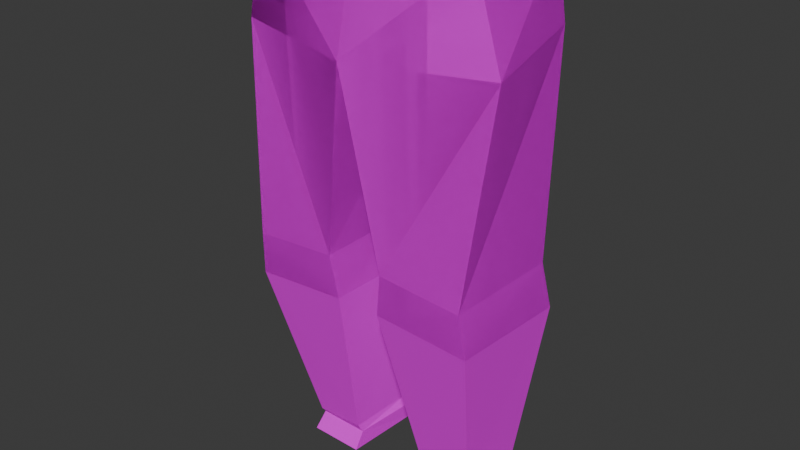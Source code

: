 # Source: male_trousers1.blend  (saved by Blender 5.0.118; exported with 4.5.12 LTS)
import bpy
from mathutils import Matrix  # noqa: F401  (used for matrix-valued properties, if any)

bpy.ops.wm.read_factory_settings(use_empty=True)
scene = bpy.context.scene
scene.name = 'Scene'

# ---- collections
col_collection = bpy.data.collections.new('Collection'); scene.collection.children.link(col_collection)

# ---- images (referenced by path relative to the original .blend; pixels are not part of the script)
import os
ASSET_DIR = os.environ.get("B2B_ASSET_DIR", "")  # directory of the original .blend (textures are referenced by path, not embedded)
HERE = os.path.dirname(os.path.abspath(__file__))  # packed textures are extracted next to this script under _unpacked/

def load_image(name, relpath, width, height, colorspace="sRGB"):
    """Load a texture the original file referenced (path relative to the .blend, or extracted next to this script)."""
    p = next((c for c in (os.path.join(HERE, relpath), os.path.join(ASSET_DIR, relpath)) if relpath and os.path.exists(c)), "")
    if p:
        img = bpy.data.images.load(p, check_existing=True)
        img.name = name
    else:  # same state as the original file: an image datablock whose file is absent (Cycles renders it pink)
        img = bpy.data.images.new(name, width, height)
        img.source = "FILE"
        img.filepath = "//" + (relpath or name)
    img.colorspace_settings.name = colorspace
    return img
img_playertexturebase_001 = load_image('PlayerTextureBase.001', '', 1024, 1024, 'sRGB')

# ---- materials (node trees are filled in below, after node groups)
mat_material_002 = bpy.data.materials.new('Material.002')

# ---- material node trees
mat_material_002.use_nodes = True; mat_material_002.node_tree.nodes.clear()
_N = mat_material_002.node_tree.nodes; _L = mat_material_002.node_tree.links
n0 = _N.new('ShaderNodeBsdfPrincipled'); n0.name = 'Principled BSDF'; n0.location = (-216, 193)
n1 = _N.new('ShaderNodeOutputMaterial'); n1.name = 'Material Output'; n1.location = (184, 193)
n2 = _N.new('ShaderNodeTexImage'); n2.name = 'Image Texture'; n2.location = (-518, 196)
n2.image = img_playertexturebase_001
_L.new(n0.outputs[0], n1.inputs[0])
_L.new(n2.outputs[0], n0.inputs[0])
n1.is_active_output = True

# ---- world
world_world = bpy.data.worlds.new('World'); scene.world = world_world
world_world.use_nodes = True; world_world.node_tree.nodes.clear()
_N = world_world.node_tree.nodes; _L = world_world.node_tree.links
n0 = _N.new('ShaderNodeOutputWorld'); n0.name = 'World Output'; n0.location = (200, 100)
n1 = _N.new('ShaderNodeBackground'); n1.name = 'Background'; n1.location = (-200, 100)
n1.inputs[0].default_value = (0.05088, 0.05088, 0.05088, 1.0)
_L.new(n1.outputs[0], n0.inputs[0])
n0.is_active_output = True
world_world.color = (0.05088, 0.05088, 0.05088)
world_world.sun_shadow_jitter_overblur = 0.0

# ---- meshes
me_cube_006 = bpy.data.meshes.new('Cube.006')
me_cube_006.from_pydata([(-0.3272, -0.5005, -0.1646), (-0.2248, -0.5357, -1.117), (-0.2738, -0.5546, -1.34), (-0.2444, -0.5006, 0.1852), (0.2476, -0.5006, 0.1852), (0.2182, -0.601, -0.2236), (0.3071, -0.5165, -1.123), (0.2859, -0.5375, -1.325), (0.2807, -2.672e-09, 0.1852), (0.3749, -3.452e-09, -0.2367), (0.3071, -0.1327, -1.095), (0.2913, -0.1021, -1.291), (-0.2776, 1.952e-09, 0.1852), (-0.2978, 2.12e-09, -0.2235), (-0.2248, -0.1071, -1.07), (-0.2738, -0.06717, -1.27), (-0.3272, 0.5005, -0.1646), (-0.2248, 0.5357, -1.117), (-0.2738, 0.5546, -1.34), (-0.2444, 0.5006, 0.1852), (0.2476, 0.5006, 0.1852), (0.2182, 0.601, -0.2236), (0.3071, 0.5165, -1.123), (0.2859, 0.5375, -1.325), (0.3071, 0.1327, -1.095), (0.2913, 0.1021, -1.291), (-0.2248, 0.1071, -1.07), (-0.2738, 0.06717, -1.27), (-0.3272, -0.5005, -0.1646), (-0.2248, -0.5357, -1.117), (-0.2738, -0.5546, -1.34), (-0.2397, 0.4858, -2.237), (-0.2444, -0.5006, 0.1852), (0.2476, -0.5006, 0.1852), (0.2182, -0.601, -0.2236), (0.3071, -0.5165, -1.123), (0.2859, -0.5375, -1.325), (-0.2397, 0.1637, -2.225), (0.2807, -2.672e-09, 0.1852), (0.3749, -3.452e-09, -0.2367), (0.3071, -0.1327, -1.095), (0.2913, -0.1021, -1.291), (0.1038, 0.1855, -2.238), (-0.2776, 1.952e-09, 0.1852), (-0.2978, 2.12e-09, -0.2235), (-0.2248, -0.1071, -1.07), (-0.2738, -0.06717, -1.27), (0.1021, 0.4688, -2.235), (-0.3272, 0.5005, -0.1646), (-0.2248, 0.5357, -1.117), (-0.2738, 0.5546, -1.34), (-0.2397, -0.4785, -2.228), (-0.2444, 0.5006, 0.1852), (0.2476, 0.5006, 0.1852), (0.2182, 0.601, -0.2236), (0.3071, 0.5165, -1.123), (0.2859, 0.5375, -1.325), (-0.2397, -0.1645, -2.216), (0.3071, 0.1327, -1.095), (0.2913, 0.1021, -1.291), (0.1038, -0.1974, -2.229), (-0.2248, 0.1071, -1.07), (-0.2738, 0.06717, -1.27), (0.1021, -0.4496, -2.226), (-0.2266, 0.4404, -2.126), (0.08956, 0.4283, -2.12), (0.09223, 0.1844, -2.11), (-0.2266, 0.1653, -2.096), (-0.2266, -0.4372, -2.111), (0.08956, -0.4198, -2.105), (0.09223, -0.1925, -2.096), (-0.2266, -0.1686, -2.082), (0.06551, -0.4226, -2.136), (0.06685, -0.187, -2.139), (-0.203, -0.1563, -2.129), (-0.203, -0.4496, -2.138), (0.06551, 0.4311, -2.144), (0.06685, 0.1791, -2.146), (-0.203, 0.1597, -2.136), (-0.203, 0.4461, -2.145)], [], [(0, 13, 12, 3), (1, 14, 13, 0), (68, 71, 15, 2), (2, 15, 14, 1), (70, 69, 7, 11), (11, 7, 6, 10), (10, 6, 5, 9), (9, 5, 4, 8), (69, 68, 2, 7), (7, 2, 1, 6), (6, 1, 0, 5), (5, 0, 3, 4), (10, 9, 13, 14), (11, 10, 14, 15), (70, 11, 15, 71), (16, 19, 12, 13), (17, 16, 13, 26), (18, 17, 26, 27), (25, 24, 22, 23), (24, 9, 21, 22), (9, 8, 20, 21), (23, 22, 17, 18), (22, 21, 16, 17), (21, 20, 19, 16), (24, 26, 13, 9), (25, 27, 26, 24), (28, 32, 43, 44), (29, 28, 44, 45), (78, 79, 31, 37), (30, 29, 45, 46), (79, 76, 47, 31), (41, 40, 35, 36), (40, 39, 34, 35), (39, 38, 33, 34), (75, 72, 63, 51), (36, 35, 29, 30), (35, 34, 28, 29), (34, 33, 32, 28), (40, 45, 44, 39), (41, 46, 45, 40), (72, 73, 60, 63), (48, 44, 43, 52), (49, 61, 44, 48), (64, 67, 62, 50), (50, 62, 61, 49), (66, 65, 56, 59), (59, 56, 55, 58), (58, 55, 54, 39), (39, 54, 53, 38), (65, 64, 50, 56), (56, 50, 49, 55), (55, 49, 48, 54), (54, 48, 52, 53), (58, 39, 44, 61), (59, 58, 61, 62), (66, 59, 62, 67), (77, 66, 67, 78), (76, 79, 64, 65), (77, 76, 65, 66), (79, 78, 67, 64), (73, 70, 71, 74), (72, 75, 68, 69), (73, 72, 69, 70), (75, 74, 71, 68), (73, 74, 57, 60), (74, 75, 51, 57), (76, 77, 42, 47), (77, 78, 37, 42), (32, 33, 38, 43), (52, 43, 38, 53)])
_uv = me_cube_006.uv_layers.new(name='UVMap')
_uv.uv.foreach_set('vector', [0.1345, 0.3267, 0.2037, 0.3222, 0.1926, 0.2635, 0.125, 0.2762, 0.1557, 0.4636, 0.2123, 0.446, 0.2037, 0.3222, 0.1345, 0.3267, 0.1849, 0.6049, 0.2353, 0.591, 0.2231, 0.4737, 0.1592, 0.4962, 0.1592, 0.4962, 0.2231, 0.4737, 0.2123, 0.446, 0.1557, 0.4636, 0.5313, 0.5531, 0.576, 0.5543, 0.5819, 0.4431, 0.522, 0.4381, 0.522, 0.4381, 0.5819, 0.4431, 0.579, 0.4135, 0.5262, 0.4094, 0.5262, 0.4094, 0.579, 0.4135, 0.5907, 0.2829, 0.508, 0.2839, 0.508, 0.2839, 0.5907, 0.2829, 0.5769, 0.2231, 0.508, 0.2229, 0.8518, 0.4638, 0.8997, 0.4633, 0.9013, 0.3519, 0.8327, 0.352, 0.8327, 0.352, 0.9013, 0.3519, 0.8942, 0.3195, 0.8291, 0.3225, 0.8291, 0.3225, 0.8942, 0.3195, 0.9021, 0.1801, 0.8357, 0.1911, 0.8357, 0.1911, 0.9021, 0.1801, 0.8902, 0.1295, 0.83, 0.1315, 0.7593, 0.6782, 0.7708, 0.5526, 0.6885, 0.5484, 0.6942, 0.6727, 0.7565, 0.7066, 0.7593, 0.6782, 0.6942, 0.6727, 0.6873, 0.7014, 0.7376, 0.8232, 0.7565, 0.7066, 0.6873, 0.7014, 0.6895, 0.8198, 0.2698, 0.301, 0.2603, 0.2505, 0.1926, 0.2635, 0.2037, 0.3222, 0.3004, 0.4361, 0.2698, 0.301, 0.2037, 0.3222, 0.2412, 0.4405, 0.3091, 0.4678, 0.3004, 0.4361, 0.2412, 0.4405, 0.2413, 0.4703, 0.494, 0.4381, 0.4898, 0.4094, 0.437, 0.4135, 0.4341, 0.4431, 0.4898, 0.4094, 0.508, 0.2839, 0.4253, 0.2829, 0.437, 0.4135, 0.508, 0.2839, 0.508, 0.2229, 0.4392, 0.2231, 0.4253, 0.2829, 0.7566, 0.3524, 0.7602, 0.3231, 0.6951, 0.3199, 0.688, 0.3521, 0.7602, 0.3231, 0.7535, 0.1912, 0.6873, 0.1809, 0.6951, 0.3199, 0.7535, 0.1912, 0.7593, 0.1322, 0.6991, 0.1302, 0.6873, 0.1809, 0.8361, 0.6773, 0.9012, 0.6721, 0.9069, 0.5484, 0.8246, 0.5526, 0.8389, 0.706, 0.908, 0.701, 0.9012, 0.6721, 0.8361, 0.6773, 0.1345, 0.3267, 0.125, 0.2762, 0.1926, 0.2635, 0.2037, 0.3222, 0.1557, 0.4636, 0.1345, 0.3267, 0.2037, 0.3222, 0.2123, 0.446, 0.2786, 0.5908, 0.3222, 0.5838, 0.3222, 0.5838, 0.2786, 0.5908, 0.1592, 0.4962, 0.1557, 0.4636, 0.2123, 0.446, 0.2231, 0.4737, 0.6928, 0.4694, 0.7303, 0.4705, 0.7303, 0.4705, 0.6928, 0.4694, 0.522, 0.4381, 0.5262, 0.4094, 0.579, 0.4135, 0.5819, 0.4431, 0.5262, 0.4094, 0.508, 0.2839, 0.5907, 0.2829, 0.579, 0.4135, 0.508, 0.2839, 0.508, 0.2229, 0.5769, 0.2231, 0.5907, 0.2829, 0.8967, 0.4676, 0.8592, 0.4685, 0.8592, 0.4685, 0.8967, 0.4676, 0.8327, 0.352, 0.8291, 0.3225, 0.8942, 0.3195, 0.9013, 0.3519, 0.8291, 0.3225, 0.8357, 0.1911, 0.9021, 0.1801, 0.8942, 0.3195, 0.8357, 0.1911, 0.83, 0.1315, 0.8902, 0.1295, 0.9021, 0.1801, 0.7593, 0.6782, 0.6942, 0.6727, 0.6885, 0.5484, 0.7708, 0.5526, 0.7565, 0.7066, 0.6873, 0.7014, 0.6942, 0.6727, 0.7593, 0.6782, 0.5716, 0.5605, 0.5356, 0.561, 0.5356, 0.561, 0.5716, 0.5605, 0.2698, 0.301, 0.2037, 0.3222, 0.1926, 0.2635, 0.2603, 0.2505, 0.3004, 0.4361, 0.2412, 0.4405, 0.2037, 0.3222, 0.2698, 0.301, 0.3255, 0.5802, 0.2735, 0.5858, 0.2413, 0.4703, 0.3091, 0.4678, 0.3091, 0.4678, 0.2413, 0.4703, 0.2412, 0.4405, 0.3004, 0.4361, 0.4834, 0.555, 0.4414, 0.5561, 0.4341, 0.4431, 0.494, 0.4381, 0.494, 0.4381, 0.4341, 0.4431, 0.437, 0.4135, 0.4898, 0.4094, 0.4898, 0.4094, 0.437, 0.4135, 0.4253, 0.2829, 0.508, 0.2839, 0.508, 0.2839, 0.4253, 0.2829, 0.4392, 0.2231, 0.508, 0.2229, 0.7377, 0.4669, 0.6898, 0.4661, 0.688, 0.3521, 0.7566, 0.3524, 0.7566, 0.3524, 0.688, 0.3521, 0.6951, 0.3199, 0.7602, 0.3231, 0.7602, 0.3231, 0.6951, 0.3199, 0.6873, 0.1809, 0.7535, 0.1912, 0.7535, 0.1912, 0.6873, 0.1809, 0.6991, 0.1302, 0.7593, 0.1322, 0.8361, 0.6773, 0.8246, 0.5526, 0.9069, 0.5484, 0.9012, 0.6721, 0.8389, 0.706, 0.8361, 0.6773, 0.9012, 0.6721, 0.908, 0.701, 0.8576, 0.8239, 0.8389, 0.706, 0.908, 0.701, 0.9057, 0.8207, 0.8653, 0.8292, 0.8576, 0.8239, 0.9057, 0.8207, 0.9028, 0.8267, 0.7303, 0.4705, 0.6928, 0.4694, 0.6898, 0.4661, 0.7377, 0.4669, 0.4797, 0.5619, 0.4451, 0.5614, 0.4414, 0.5561, 0.4834, 0.555, 0.3222, 0.5838, 0.2786, 0.5908, 0.2735, 0.5858, 0.3255, 0.5802, 0.7301, 0.8295, 0.7376, 0.8232, 0.6895, 0.8198, 0.6925, 0.8269, 0.8592, 0.4685, 0.8967, 0.4676, 0.8997, 0.4633, 0.8518, 0.4638, 0.5356, 0.561, 0.5716, 0.5605, 0.576, 0.5543, 0.5313, 0.5531, 0.1894, 0.608, 0.2326, 0.5985, 0.2353, 0.591, 0.1849, 0.6049, 0.7301, 0.8295, 0.6925, 0.8269, 0.6925, 0.8269, 0.7301, 0.8295, 0.2326, 0.5985, 0.1894, 0.608, 0.1894, 0.608, 0.2326, 0.5985, 0.4451, 0.5614, 0.4797, 0.5619, 0.4797, 0.5619, 0.4451, 0.5614, 0.8653, 0.8292, 0.9028, 0.8267, 0.9028, 0.8267, 0.8653, 0.8292, 0.8902, 0.1295, 0.83, 0.1315, 0.508, 0.2229, 0.1926, 0.2635, 0.6991, 0.1302, 0.1926, 0.2635, 0.508, 0.2229, 0.7593, 0.1322])
me_cube_006.materials.append(mat_material_002)
me_cube_006.use_mirror_vertex_groups = False
me_cube_006.use_paint_bone_selection = False
me_cube_006.use_paint_mask = True
me_cube_006.update()

# ---- objects
ob_legs_001 = bpy.data.objects.new('Legs.001', me_cube_006)

# ---- transforms, parenting, visibility, modifiers, constraints
ob_legs_001.location = (-4.12e-05, 0.0, 0.9409)
ob_legs_001.rotation_euler = (0.0, 0.0, -1.571)
ob_legs_001.scale = (0.3688, 0.3688, 0.3688)
ob_legs_001.lock_rotations_4d = False
ob_legs_001.empty_display_type = 'ARROWS'
ob_legs_001.lineart.crease_threshold = 0.0
_vg = ob_legs_001.vertex_groups.new(name='spine')
_vg = ob_legs_001.vertex_groups.new(name='spine.001')
_vg = ob_legs_001.vertex_groups.new(name='spine.002')
_vg = ob_legs_001.vertex_groups.new(name='spine.003')
_vg = ob_legs_001.vertex_groups.new(name='spine.004')
_vg = ob_legs_001.vertex_groups.new(name='spine.005')
_vg = ob_legs_001.vertex_groups.new(name='spine.006')
_vg = ob_legs_001.vertex_groups.new(name='shoulder.L')
_vg = ob_legs_001.vertex_groups.new(name='upper_arm.L')
_vg = ob_legs_001.vertex_groups.new(name='forearm.L')
_vg = ob_legs_001.vertex_groups.new(name='hand.L')
_vg = ob_legs_001.vertex_groups.new(name='shoulder.R')
_vg = ob_legs_001.vertex_groups.new(name='upper_arm.R')
_vg = ob_legs_001.vertex_groups.new(name='forearm.R')
_vg = ob_legs_001.vertex_groups.new(name='hand.R')
_vg = ob_legs_001.vertex_groups.new(name='breast.L')
_vg = ob_legs_001.vertex_groups.new(name='breast.R')
_vg = ob_legs_001.vertex_groups.new(name='pelvis.L')
_vg = ob_legs_001.vertex_groups.new(name='pelvis.R')
_vg = ob_legs_001.vertex_groups.new(name='thigh.L')
_vg = ob_legs_001.vertex_groups.new(name='shin.L')
_vg = ob_legs_001.vertex_groups.new(name='foot.L')
_vg = ob_legs_001.vertex_groups.new(name='toe.L')
_vg = ob_legs_001.vertex_groups.new(name='heel.02.L')
_vg = ob_legs_001.vertex_groups.new(name='thigh.R')
_vg = ob_legs_001.vertex_groups.new(name='shin.R')
_vg = ob_legs_001.vertex_groups.new(name='foot.R')
_vg = ob_legs_001.vertex_groups.new(name='toe.R')
_vg = ob_legs_001.vertex_groups.new(name='heel.02.R')
_vg = ob_legs_001.vertex_groups.new(name='DEF-spine')
_vg = ob_legs_001.vertex_groups.new(name='DEF-spine.001')
_vg = ob_legs_001.vertex_groups.new(name='DEF-spine.002')
_vg = ob_legs_001.vertex_groups.new(name='DEF-spine.003')
_vg = ob_legs_001.vertex_groups.new(name='DEF-spine.004')
_vg = ob_legs_001.vertex_groups.new(name='DEF-spine.005')
_vg = ob_legs_001.vertex_groups.new(name='DEF-spine.006')
_vg = ob_legs_001.vertex_groups.new(name='DEF-pelvis.L')
_vg = ob_legs_001.vertex_groups.new(name='DEF-pelvis.R')
_vg = ob_legs_001.vertex_groups.new(name='DEF-thigh.L')
_vg = ob_legs_001.vertex_groups.new(name='DEF-thigh.L.001')
_vg = ob_legs_001.vertex_groups.new(name='DEF-shin.L')
_vg = ob_legs_001.vertex_groups.new(name='DEF-shin.L.001')
_vg = ob_legs_001.vertex_groups.new(name='DEF-foot.L')
_vg = ob_legs_001.vertex_groups.new(name='DEF-toe.L')
_vg = ob_legs_001.vertex_groups.new(name='DEF-thigh.R')
_vg = ob_legs_001.vertex_groups.new(name='DEF-thigh.R.001')
_vg = ob_legs_001.vertex_groups.new(name='DEF-shin.R')
_vg = ob_legs_001.vertex_groups.new(name='DEF-shin.R.001')
_vg = ob_legs_001.vertex_groups.new(name='DEF-foot.R')
_vg = ob_legs_001.vertex_groups.new(name='DEF-toe.R')
_vg = ob_legs_001.vertex_groups.new(name='DEF-shoulder.L')
_vg = ob_legs_001.vertex_groups.new(name='DEF-upper_arm.L')
_vg = ob_legs_001.vertex_groups.new(name='DEF-upper_arm.L.001')
_vg = ob_legs_001.vertex_groups.new(name='DEF-forearm.L')
_vg = ob_legs_001.vertex_groups.new(name='DEF-forearm.L.001')
_vg = ob_legs_001.vertex_groups.new(name='DEF-hand.L')
_vg = ob_legs_001.vertex_groups.new(name='DEF-shoulder.R')
_vg = ob_legs_001.vertex_groups.new(name='DEF-upper_arm.R')
_vg = ob_legs_001.vertex_groups.new(name='DEF-upper_arm.R.001')
_vg = ob_legs_001.vertex_groups.new(name='DEF-forearm.R')
_vg = ob_legs_001.vertex_groups.new(name='DEF-forearm.R.001')
_vg = ob_legs_001.vertex_groups.new(name='DEF-hand.R')
_vg = ob_legs_001.vertex_groups.new(name='DEF-breast.L')
_vg = ob_legs_001.vertex_groups.new(name='DEF-breast.R')

# ---- collection membership
col_collection.objects.link(ob_legs_001)

# ---- scene / render settings (as saved in the file)
scene.frame_start = 1; scene.frame_end = 250; scene.frame_set(1)
scene.render.engine = 'BLENDER_EEVEE_NEXT'
scene.render.bake_bias = 0.0
scene.render.bake_samples = 0
scene.cycles.sampling_pattern = 'TABULATED_SOBOL'
scene.eevee.use_volume_custom_range = False
bpy.context.view_layer.update()

# ---- added for rendering (the .blend has no active camera and no usable light): camera, sun
cam_auto = bpy.data.cameras.new('AutoCamera')
cam_auto.lens = 50.0
cam_auto.sensor_width = 36.0
cam_auto.clip_end = 1000.0
ob_auto_camera = bpy.data.objects.new('AutoCamera', cam_auto)
scene.collection.objects.link(ob_auto_camera)
ob_auto_camera.location = (0.953619, -1.15319, 1.32523)
ob_auto_camera.rotation_euler = (1.09748, -7.21219e-08, 0.694738)
scene.camera = ob_auto_camera
light_auto_sun = bpy.data.lights.new('AutoSun', 'SUN')
light_auto_sun.energy = 3.0
light_auto_sun.angle = 0.0523599
ob_auto_sun = bpy.data.objects.new('AutoSun', light_auto_sun)
scene.collection.objects.link(ob_auto_sun)
ob_auto_sun.rotation_euler = (0.872665, 0.174533, 0.523599)
bpy.context.view_layer.update()
